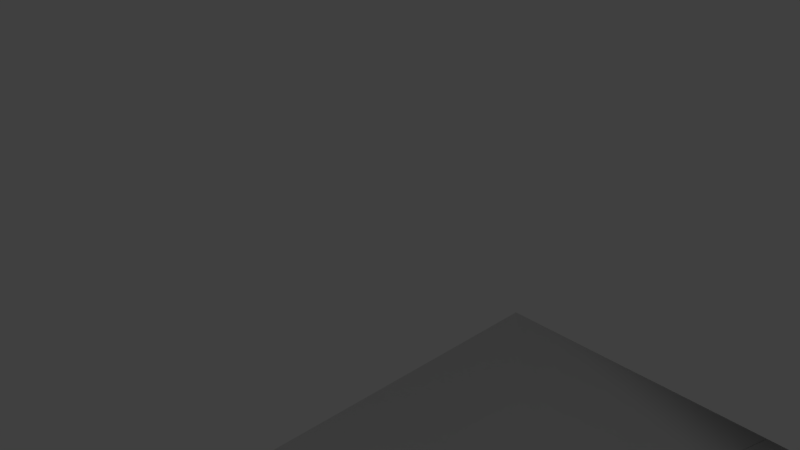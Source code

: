 # Source: lcd_monitor_1_3_base1.blend  (saved by Blender 2.79.0; exported with 4.5.12 LTS)
import bpy
from mathutils import Matrix  # noqa: F401  (used for matrix-valued properties, if any)

bpy.ops.wm.read_factory_settings(use_empty=True)
scene = bpy.context.scene
scene.name = 'Scene'

# ---- collections
col_collection_1 = bpy.data.collections.new('Collection 1'); scene.collection.children.link(col_collection_1)

# ---- materials (node trees are filled in below, after node groups)
mat_lcd_greenscreen1 = bpy.data.materials.new('lcd_greenscreen1')
mat_lcd_greenscreen1.alpha_threshold = 0.0
mat_lcd_greenscreen1.use_transparent_shadow = False
mat_lcd_greenscreen1.roughness = 0.5
mat_lcd_plastic3 = bpy.data.materials.new('lcd_plastic3')
mat_lcd_plastic3.alpha_threshold = 0.0
mat_lcd_plastic3.use_transparent_shadow = False
mat_lcd_plastic3.preview_render_type = 'FLAT'
mat_lcd_plastic3.roughness = 0.5
mat_lcd_plastic4 = bpy.data.materials.new('lcd_plastic4')
mat_lcd_plastic4.alpha_threshold = 0.0
mat_lcd_plastic4.use_transparent_shadow = False
mat_lcd_plastic4.preview_render_type = 'FLAT'
mat_lcd_plastic4.roughness = 0.5
mat_lcd_neon1 = bpy.data.materials.new('lcd_neon1')
mat_lcd_neon1.alpha_threshold = 0.0
mat_lcd_neon1.use_transparent_shadow = False
mat_lcd_neon1.roughness = 0.5
mat_lcd_plastic2 = bpy.data.materials.new('lcd_plastic2')
mat_lcd_plastic2.alpha_threshold = 0.0
mat_lcd_plastic2.use_transparent_shadow = False
mat_lcd_plastic2.preview_render_type = 'FLAT'
mat_lcd_plastic2.roughness = 0.5
mat_lcd_screen_border1 = bpy.data.materials.new('lcd_screen_border1')
mat_lcd_screen_border1.alpha_threshold = 0.0
mat_lcd_screen_border1.use_transparent_shadow = False
mat_lcd_screen_border1.roughness = 0.5
mat_lcd_screen_border1.line_color = (0.0, 0.0, 0.0, 1.0)
mat_lcd_plastic6 = bpy.data.materials.new('lcd_plastic6')
mat_lcd_plastic6.alpha_threshold = 0.0
mat_lcd_plastic6.use_transparent_shadow = False
mat_lcd_plastic6.roughness = 0.5
mat_lcd_screen1 = bpy.data.materials.new('lcd_screen1')
mat_lcd_screen1.alpha_threshold = 0.0
mat_lcd_screen1.use_transparent_shadow = False
mat_lcd_screen1.roughness = 0.5
mat_lcd_screen2 = bpy.data.materials.new('lcd_screen2')
mat_lcd_screen2.alpha_threshold = 0.0
mat_lcd_screen2.use_transparent_shadow = False
mat_lcd_screen2.roughness = 0.5
mat_lcd_screen3 = bpy.data.materials.new('lcd_screen3')
mat_lcd_screen3.alpha_threshold = 0.0
mat_lcd_screen3.use_transparent_shadow = False
mat_lcd_screen3.roughness = 0.5
mat_lcd_screen4 = bpy.data.materials.new('lcd_screen4')
mat_lcd_screen4.alpha_threshold = 0.0
mat_lcd_screen4.use_transparent_shadow = False
mat_lcd_screen4.roughness = 0.5
mat_lcd_screen5 = bpy.data.materials.new('lcd_screen5')
mat_lcd_screen5.alpha_threshold = 0.0
mat_lcd_screen5.use_transparent_shadow = False
mat_lcd_screen5.roughness = 0.5

# ---- material node trees

# ---- world
world_world = bpy.data.worlds.new('World'); scene.world = world_world
world_world.color = (0.05088, 0.05088, 0.05088)
world_world.use_sun_shadow = False
world_world.sun_shadow_jitter_overblur = 0.0
world_world.cycles.sampling_method = 'MANUAL'

# ---- cameras
cam_camera = bpy.data.cameras.new('Camera')
cam_camera.clip_end = 100.0
cam_camera.lens = 35.0
cam_camera.sensor_width = 32.0
cam_camera.sensor_height = 18.0
cam_camera.ortho_scale = 7.314
cam_camera.dof.focus_distance = 0.0
cam_camera.dof.aperture_fstop = 128.0

# ---- lights
light_lamp = bpy.data.lights.new('Lamp', 'POINT')
light_lamp.transmission_factor = 0.0
light_lamp.cutoff_distance = 30.0
light_lamp.energy = 100.0
light_lamp.shadow_buffer_clip_start = 1.001
light_lamp.shadow_soft_size = 0.1
light_lamp.shadow_maximum_resolution = 0.006
light_lamp.use_absolute_resolution = True

# ---- meshes
me_cube_006 = bpy.data.meshes.new('Cube.006')
me_cube_006.from_pydata([(-45.38, -0.7684, -1.429), (-81.67, -1.153, -1.662), (-45.38, 0.7704, -1.429), (-81.67, 1.155, -1.662), (49.25, -0.7684, -1.429), (85.92, -1.153, -1.662), (49.25, 0.7704, -1.429), (85.92, 1.155, -1.662), (-45.38, 0.0009858, -1.429), (49.25, 0.0009858, -1.429), (-45.38, -0.3837, -1.429), (-8.704, 0.7704, -1.429), (49.25, 0.3857, -1.429), (12.57, -0.7684, -1.429), (-45.38, 0.3857, -1.429), (12.57, 0.7704, -1.429), (49.25, -0.3837, -1.429), (-8.704, -0.7684, -1.429), (-8.704, 0.0009858, -1.429), (12.57, 0.3857, -1.429), (-8.704, 0.3857, -1.429), (-8.704, -0.3837, -1.429), (12.57, -0.3837, -1.429), (-45.38, -0.5761, -1.429), (-27.04, 0.7704, -1.429), (49.25, 0.578, -1.429), (30.91, -0.7684, -1.429), (-45.38, 0.1933, -1.429), (-5.764, 0.7704, -1.429), (49.25, -0.1914, -1.429), (-27.04, 0.0009858, -1.429), (-7.213, 0.0009858, -1.429), (-45.38, -0.1914, -1.429), (49.25, 0.1933, -1.429), (-7.213, -0.7684, -1.429), (-45.38, 0.578, -1.429), (30.91, 0.7704, -1.429), (49.25, -0.5761, -1.429), (-27.04, -0.7684, -1.429), (12.57, 0.578, -1.429), (-5.764, 0.3857, -1.429), (30.91, 0.3857, -1.429), (-8.704, 0.1933, -1.429), (-8.704, 0.578, -1.429), (-27.04, 0.3857, -1.429), (-8.704, -0.5761, -1.429), (-8.704, -0.1914, -1.429), (-27.04, -0.3837, -1.429), (12.57, -0.5761, -1.429), (-7.213, -0.3837, -1.429), (30.91, -0.3837, -1.429), (-7.213, -0.1914, -1.429), (-7.213, -0.5761, -1.429), (-27.04, -0.1914, -1.429), (-27.04, -0.5761, -1.429), (-27.04, 0.578, -1.429), (-27.04, 0.1933, -1.429), (30.91, 0.578, -1.429), (-5.764, 0.578, -1.429), (-5.764, 0.1933, -1.429), (30.91, -0.5761, -1.429), (21.74, 0.3857, -1.429), (21.74, -0.3837, -1.429), (-7.312, 1.155, -1.662), (-6.702, -1.153, -1.662), (-7.499, 0.7704, -1.429), (-7.296, 0.0009858, -1.429), (-7.397, 0.3857, -1.429), (-7.092, -0.7684, -1.429), (-7.448, 0.578, -1.429), (-7.347, 0.1933, -1.429), (-7.242, 1.155, -1.662), (-7.46, 0.7704, -1.429), (-8.854, 0.0009858, -1.429), (-7.432, 0.3857, -1.429), (-8.827, -0.3837, -1.429), (-8.799, -0.7684, -1.429), (-8.84, -0.1914, -1.429), (-8.813, -0.5761, -1.429), (-7.446, 0.578, -1.429), (-7.418, 0.1933, -1.429), (-7.077, -1.153, -1.662)], [], [(0, 23, 10, 32, 8, 27, 14, 35, 2, 3, 1), (72, 28, 15, 36, 6, 7, 71), (6, 25, 12, 33, 9, 29, 16, 37, 4, 5, 7), (68, 17, 38, 0, 1, 64), (60, 26, 4, 37), (63, 64, 1, 3), (58, 40, 19, 39), (57, 41, 12, 25), (56, 30, 18, 42), (55, 44, 20, 43), (54, 38, 17, 45), (53, 47, 21, 46), (52, 34, 13, 48), (77, 75, 49, 51), (73, 77, 51, 31), (78, 76, 34, 52), (75, 78, 52, 49), (49, 52, 48, 22), (32, 10, 47, 53), (8, 32, 53, 30), (30, 53, 46, 18), (23, 0, 38, 54), (10, 23, 54, 47), (47, 54, 45, 21), (35, 14, 44, 55), (2, 35, 55, 24), (24, 55, 43, 11), (27, 8, 30, 56), (14, 27, 56, 44), (44, 56, 42, 20), (39, 19, 61, 41, 57), (15, 39, 57, 36), (36, 57, 25, 6), (79, 74, 40, 58), (72, 79, 58, 28), (28, 58, 39, 15), (80, 73, 31, 59), (74, 80, 59, 40), (48, 13, 26, 60), (22, 48, 60, 50, 62), (50, 60, 37, 16), (43, 20, 67, 69), (20, 42, 70, 67), (42, 18, 66, 70), (11, 43, 69, 65), (2, 24, 11, 65, 63, 3), (4, 26, 13, 34, 76, 81, 5), (7, 5, 81, 71)])
me_cube_006.polygons.foreach_set('material_index', [5, 5, 5, 5, 5, 5, 5, 5, 5, 5, 5, 5, 5, 5, 5, 5, 5, 5, 5, 5, 5, 5, 5, 5, 5, 5, 5, 5, 5, 5, 5, 5, 5, 5, 5, 5, 5, 5, 5, 5, 5, 5, 5, 5, 5, 5, 5, 5])
_uv = me_cube_006.uv_layers.new(name='UVMap')
_uv.uv.foreach_set('vector', [0.0, 0.0, 0.0, 0.0, 0.0, 0.0, 0.0, 0.0, 0.0, 0.0, 0.0, 0.0, 0.0, 0.0, 0.0, 0.0, 0.0, 0.0, 0.0, 0.0, 0.0, 0.0, 0.0, 0.0, 0.0, 0.0, 0.0, 0.0, 0.0, 0.0, 0.0, 0.0, 0.0, 0.0, 0.0, 0.0, 0.0, 0.0, 0.0, 0.0, 0.0, 0.0, 0.0, 0.0, 0.0, 0.0, 0.0, 0.0, 0.0, 0.0, 0.0, 0.0, 0.0, 0.0, 0.0, 0.0, 0.0, 0.0, 0.0, 0.0, 0.0, 0.0, 0.0, 0.0, 0.0, 0.0, 0.0, 0.0, 0.0, 0.0, 0.0, 0.0, 0.0, 0.0, 0.0, 0.0, 0.0, 0.0, 0.0, 0.0, 0.0, 0.0, 0.0, 0.0, 0.0, 0.0, 0.0, 0.0, 0.0, 0.0, 0.0, 0.0, 0.0, 0.0, 0.0, 0.0, 0.0, 0.0, 0.0, 0.0, 0.0, 0.0, 0.0, 0.0, 0.0, 0.0, 0.0, 0.0, 0.0, 0.0, 0.0, 0.0, 0.0, 0.0, 0.0, 0.0, 0.0, 0.0, 0.0, 0.0, 0.0, 0.0, 0.0, 0.0, 0.0, 0.0, 0.0, 0.0, 0.0, 0.0, 0.0, 0.0, 0.0, 0.0, 0.0, 0.0, 0.0, 0.0, 0.0, 0.0, 0.0, 0.0, 0.0, 0.0, 0.0, 0.0, 0.0, 0.0, 0.0, 0.0, 0.0, 0.0, 0.0, 0.0, 0.0, 0.0, 0.0, 0.0, 0.0, 0.0, 0.0, 0.0, 0.0, 0.0, 0.0, 0.0, 0.0, 0.0, 0.0, 0.0, 0.0, 0.0, 0.0, 0.0, 0.0, 0.0, 0.0, 0.0, 0.0, 0.0, 0.0, 0.0, 0.0, 0.0, 0.0, 0.0, 0.0, 0.0, 0.0, 0.0, 0.0, 0.0, 0.0, 0.0, 0.0, 0.0, 0.0, 0.0, 0.0, 0.0, 0.0, 0.0, 0.0, 0.0, 0.0, 0.0, 0.0, 0.0, 0.0, 0.0, 0.0, 0.0, 0.0, 0.0, 0.0, 0.0, 0.0, 0.0, 0.0, 0.0, 0.0, 0.0, 0.0, 0.0, 0.0, 0.0, 0.0, 0.0, 0.0, 0.0, 0.0, 0.0, 0.0, 0.0, 0.0, 0.0, 0.0, 0.0, 0.0, 0.0, 0.0, 0.0, 0.0, 0.0, 0.0, 0.0, 0.0, 0.0, 0.0, 0.0, 0.0, 0.0, 0.0, 0.0, 0.0, 0.0, 0.0, 0.0, 0.0, 0.0, 0.0, 0.0, 0.0, 0.0, 0.0, 0.0, 0.0, 0.0, 0.0, 0.0, 0.0, 0.0, 0.0, 0.0, 0.0, 0.0, 0.0, 0.0, 0.0, 0.0, 0.0, 0.0, 0.0, 0.0, 0.0, 0.0, 0.0, 0.0, 0.0, 0.0, 0.0, 0.0, 0.0, 0.0, 0.0, 0.0, 0.0, 0.0, 0.0, 0.0, 0.0, 0.0, 0.0, 0.0, 0.0, 0.0, 0.0, 0.0, 0.0, 0.0, 0.0, 0.0, 0.0, 0.0, 0.0, 0.0, 0.0, 0.0, 0.0, 0.0, 0.0, 0.0, 0.0, 0.0, 0.0, 0.0, 0.0, 0.0, 0.0, 0.0, 0.0, 0.0, 0.0, 0.0, 0.0, 0.0, 0.0, 0.0, 0.0, 0.0, 0.0, 0.0, 0.0, 0.0, 0.0, 0.0, 0.0, 0.0, 0.0, 0.0, 0.0, 0.0, 0.0, 0.0, 0.0, 0.0, 0.0, 0.0, 0.0, 0.0, 0.0, 0.0, 0.0, 0.0, 0.0, 0.0, 0.0, 0.0, 0.0, 0.0, 0.0, 0.0, 0.0, 0.0, 0.0, 0.0, 0.0, 0.0, 0.0, 0.0, 0.0, 0.0, 0.0, 0.0, 0.0, 0.0, 0.0, 0.0, 0.0, 0.0, 0.0, 0.0, 0.0, 0.0, 0.0, 0.0, 0.0, 0.0, 0.0, 0.0, 0.0, 0.0, 0.0, 0.0, 0.0, 0.0, 0.0, 0.0, 0.0, 0.0, 0.0, 0.0, 0.0, 0.0, 0.0, 0.0, 0.0, 0.0, 0.0, 0.0, 0.0, 0.0, 0.0, 0.0, 0.0, 0.0, 0.0, 0.0, 0.0, 0.0, 0.0, 0.0, 0.0, 0.0, 0.0, 0.0])
me_cube_006.materials.append(mat_lcd_greenscreen1)
me_cube_006.materials.append(mat_lcd_plastic3)
me_cube_006.materials.append(mat_lcd_plastic4)
me_cube_006.materials.append(mat_lcd_neon1)
me_cube_006.materials.append(mat_lcd_plastic2)
me_cube_006.materials.append(mat_lcd_screen_border1)
me_cube_006.materials.append(mat_lcd_plastic6)
me_cube_006.materials.append(mat_lcd_screen1)
me_cube_006.materials.append(mat_lcd_screen2)
me_cube_006.materials.append(mat_lcd_screen3)
me_cube_006.materials.append(mat_lcd_screen4)
me_cube_006.materials.append(mat_lcd_screen5)
me_cube_006.use_remesh_preserve_volume = False
me_cube_006.use_remesh_preserve_attributes = False
me_cube_006.use_mirror_vertex_groups = False
me_cube_006.update()
me_cube_006.normals_split_custom_set([tuple(v) for v in zip(*[iter([-0.002226, -0.1787, 0.9839, -0.002163, -2.046e-07, 1.0, -0.002163, -2.046e-07, 1.0, -0.002163, -2.046e-07, 1.0, -0.002163, -2.046e-07, 1.0, -0.002163, -2.046e-07, 1.0, -0.002163, -2.046e-07, 1.0, -0.002163, -2.046e-07, 1.0, -0.002224, 0.1787, 0.9839, -0.006446, 0.5185, 0.855, -0.00644, -0.5185, 0.855, 3.649e-06, 0.2692, 0.9631, -1.714e-05, 0.1787, 0.9839, -1.714e-05, 0.1787, 0.9839, -1.714e-05, 0.1787, 0.9839, 0.002176, 0.1787, 0.9839, 0.006328, 0.5186, 0.855, -8.285e-05, 0.9631, -0.2692, 0.002198, 0.1787, 0.9839, 0.002095, 2.046e-07, 1.0, 0.005974, 0.2379, 0.9713, 0.01096, -0.06173, 0.998, 0.005654, -0.4584, 0.8887, 0.005941, -0.3574, 0.9339, 0.006181, -0.2363, 0.9717, 0.002095, 2.046e-07, 1.0, 0.002196, -0.1787, 0.9839, 0.006352, -0.5185, 0.855, 0.006346, 0.5185, 0.855, 2.34e-09, -0.5186, 0.855, 1.292e-05, -0.2692, 0.9631, 1.715e-05, -0.1787, 0.9839, -0.002199, -0.1787, 0.9839, -0.006424, -0.5186, 0.855, 4.196e-05, -0.9631, -0.2692, 0.0, 0.0, 1.0, 8.578e-06, -0.1787, 0.9839, 0.002202, -0.1787, 0.9839, 0.002157, -1.031e-07, 1.0, 1.802e-05, 0.9631, -0.2692, 6.893e-05, -0.9631, -0.2692, -0.006464, -0.5186, 0.855, -0.006464, 0.5186, 0.855, 0.0, 0.0, 1.0, -0.002769, 0.1766, 0.9843, 0.0, 0.4533, 0.8914, 0.0, 0.0, 1.0, 0.0, 0.0, 1.0, 0.002999, 0.4533, 0.8914, 0.005988, 0.2379, 0.9713, 0.002157, -1.031e-07, 1.0, 0.0, 0.0, 1.0, 0.0, 0.0, 1.0, 0.0, 0.0, 1.0, 0.0, 0.0, 1.0, 0.0, 0.0, 1.0, 0.0, 0.0, 1.0, 0.0, 0.0, 1.0, 0.0, 0.0, 1.0, 0.0, 0.0, 1.0, 8.578e-06, -0.1787, 0.9839, -1.286e-05, -0.2692, 0.9631, 0.0, 0.0, 1.0, 0.0, 0.0, 1.0, 0.0, 0.0, 1.0, 0.0, 0.0, 1.0, 0.0, 0.0, 1.0, 0.0, 0.0, 1.0, 8.578e-06, -0.1787, 0.9839, -8.537e-06, -0.1787, 0.9839, 0.0, 0.0, 1.0, 0.0, 0.0, 1.0, 0.0, 0.0, 1.0, -0.002603, -0.1786, 0.9839, -0.005379, 0.04183, 0.9991, 0.0, 0.0, 1.0, 0.0, 0.0, 1.0, -0.005377, 0.04183, 0.9991, -0.005143, 0.004887, 1.0, 0.0, 0.0, 1.0, -5.371e-06, -0.2692, 0.9631, -8.537e-06, -0.1787, 0.9839, 0.0, 0.0, 1.0, 0.0, 0.0, 1.0, 0.0, 0.0, 1.0, 0.0, 0.0, 1.0, -0.002603, -0.1786, 0.9839, -0.002594, -0.1786, 0.9839, 0.0, 0.0, 1.0, 0.0, 0.0, 1.0, -0.002822, -0.4563, 0.8898, -0.002157, -1.035e-07, 1.0, -0.002157, 1.031e-07, 1.0, 8.449e-09, 0.0, 1.0, 8.449e-09, 0.0, 1.0, -0.002157, -1.035e-07, 1.0, -0.002157, 1.031e-07, 1.0, 8.449e-09, 0.0, 1.0, 8.449e-09, 0.0, 1.0, 0.0, 0.0, 1.0, 0.0, 0.0, 1.0, 0.0, 0.0, 1.0, 0.0, 0.0, 1.0, -0.002205, -1.058e-07, 1.0, -0.002227, -0.1787, 0.9839, -8.529e-06, -0.1787, 0.9839, 8.449e-09, 0.0, 1.0, -0.002157, -1.035e-07, 1.0, -0.002157, 1.031e-07, 1.0, 8.449e-09, 0.0, 1.0, 8.449e-09, 0.0, 1.0, 0.0, 0.0, 1.0, 0.0, 0.0, 1.0, 0.0, 0.0, 1.0, 0.0, 0.0, 1.0, -0.002205, -1.058e-07, 1.0, -0.002205, 1.053e-07, 1.0, 8.449e-09, 0.0, 1.0, 8.449e-09, 0.0, 1.0, -0.002227, 0.1787, 0.9839, -0.002157, 1.031e-07, 1.0, 8.449e-09, 0.0, 1.0, -8.569e-06, 0.1787, 0.9839, 8.537e-06, 0.1787, 0.9839, 0.0, 0.0, 1.0, 0.0, 0.0, 1.0, -8.578e-06, 0.1787, 0.9839, -0.002157, -1.035e-07, 1.0, -0.002157, 1.031e-07, 1.0, 8.449e-09, 0.0, 1.0, 8.449e-09, 0.0, 1.0, -0.002157, -1.035e-07, 1.0, -0.002157, 1.031e-07, 1.0, 8.449e-09, 0.0, 1.0, 8.449e-09, 0.0, 1.0, 0.0, 0.0, 1.0, 0.0, 0.0, 1.0, 0.0, 0.0, 1.0, 0.0, 0.0, 1.0, 8.449e-09, 1.549e-07, 1.0, -0.002999, 0.4533, 0.8914, -3.449e-05, 0.7192, 0.6948, 7.531e-09, 0.4533, 0.8914, 8.449e-09, 1.549e-07, 1.0, 8.545e-06, 0.1787, 0.9839, 8.449e-09, 0.0, 1.0, 8.449e-09, 0.0, 1.0, -8.569e-06, 0.1787, 0.9839, 8.537e-06, 0.1787, 0.9839, 0.0, 0.0, 1.0, 0.002109, 1.012e-07, 1.0, 0.002202, 0.1787, 0.9839, 0.0, 0.0, 1.0, 0.0, 0.0, 1.0, -0.002777, 0.1766, 0.9843, 0.0, 0.0, 1.0, -1.964e-05, 0.2692, 0.9631, 0.0, 0.0, 1.0, 0.0, 0.0, 1.0, -8.578e-06, 0.1787, 0.9839, 8.537e-06, 0.1787, 0.9839, 0.0, 0.0, 1.0, 0.0, 0.0, 1.0, -8.578e-06, 0.1787, 0.9839, 0.0, 0.0, 1.0, 0.0, 0.0, 1.0, -0.005143, 0.004887, 1.0, -0.005674, -0.03879, 0.9992, 0.0, 0.0, 1.0, 0.0, 0.0, 1.0, -0.005671, -0.03879, 0.9992, -0.002777, 0.1766, 0.9843, 8.449e-09, 0.0, 1.0, 8.586e-06, -0.1787, 0.9839, -8.529e-06, -0.1787, 0.9839, 8.449e-09, 0.0, 1.0, 7.518e-09, -0.4563, 0.8898, 8.449e-09, -1.549e-07, 1.0, 8.449e-09, -1.549e-07, 1.0, 0.002996, -0.4529, 0.8916, 3.461e-05, -0.7213, 0.6926, 0.0, -0.4529, 0.8916, 0.0, 0.0, 1.0, 0.002109, 1.012e-07, 1.0, 0.005984, -0.2363, 0.9716, 0.0, 0.0, 1.0, 0.0, 0.0, 1.0, 0.0, 0.0, 1.0, 0.0, 0.0, 1.0, 0.0, 0.0, 1.0, 0.0, 0.0, 1.0, 0.0, 0.0, 1.0, 0.0, 0.0, 1.0, 0.0, 0.0, 1.0, 0.0, 0.0, 1.0, 0.0, 0.0, 1.0, 0.0, 0.0, 1.0, 8.537e-06, 0.1787, 0.9839, 0.0, 0.0, 1.0, 0.0, 0.0, 1.0, -1.753e-06, 0.2692, 0.9631, -0.002232, 0.1787, 0.9839, -1.714e-05, 0.1787, 0.9839, -1.714e-05, 0.1787, 0.9839, 1.77e-05, 0.2692, 0.9631, -5.011e-06, 0.9631, -0.2692, -0.006424, 0.5186, 0.855, 0.002209, -0.1787, 0.9839, 1.715e-05, -0.1787, 0.9839, 1.715e-05, -0.1787, 0.9839, 1.715e-05, -0.1787, 0.9839, 1.113e-05, -0.2692, 0.9631, 2.797e-05, -0.9631, -0.2692, 0.006376, -0.5186, 0.855, 0.006389, 0.5186, 0.855, 0.00639, -0.5186, 0.855, 2.421e-05, -0.9631, -0.2692, -2.92e-05, 0.9631, -0.2692])] * 3)])

# ---- objects
ob_lcd_monitor1 = bpy.data.objects.new('lcd_monitor1', me_cube_006)
ob_lamp = bpy.data.objects.new('Lamp', light_lamp)
ob_camera = bpy.data.objects.new('Camera', cam_camera)

# ---- transforms, parenting, visibility, modifiers, constraints
ob_lcd_monitor1.location = (0.147, -0.0008542, 0.7391)
ob_lcd_monitor1.scale = (0.1478, 16.0, 9.056)
ob_lcd_monitor1.lineart.crease_threshold = 0.0
ob_lamp.location = (4.076, 1.005, 5.904)
ob_lamp.rotation_euler = (0.6503, 0.05522, 1.866)
ob_lamp.lock_rotations_4d = False
ob_lamp.empty_display_type = 'ARROWS'
ob_lamp.color = (0.0, 0.0, 0.0, 0.0)
ob_lamp.lineart.crease_threshold = 0.0
ob_camera.location = (7.481, -6.508, 5.344)
ob_camera.rotation_euler = (1.109, 0.0, 0.8149)
ob_camera.lock_rotations_4d = False
ob_camera.empty_display_type = 'ARROWS'
ob_camera.color = (0.0, 0.0, 0.0, 0.0)
ob_camera.display_type = 'WIRE'
ob_camera.lineart.crease_threshold = 0.0

# ---- collection membership
col_collection_1.objects.link(ob_lcd_monitor1)
col_collection_1.objects.link(ob_lamp)
col_collection_1.objects.link(ob_camera)

# ---- scene / render settings (as saved in the file)
scene.camera = ob_camera
scene.frame_start = 1; scene.frame_end = 250; scene.frame_set(1)
scene.render.engine = 'BLENDER_EEVEE_NEXT'
scene.render.resolution_percentage = 50
scene.render.dither_intensity = 0.0
scene.cycles.use_denoising = False
scene.cycles.samples = 128
scene.cycles.sampling_pattern = 'TABULATED_SOBOL'
scene.cycles.use_adaptive_sampling = False
scene.cycles.use_light_tree = False
scene.cycles.blur_glossy = 0.0
scene.cycles.sample_clamp_indirect = 0.0
scene.view_settings.view_transform = 'Standard'
bpy.context.view_layer.update()
